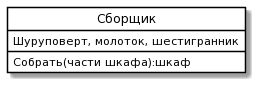

The diagram above was rendered by PlantUML. Its source (embedded in the PNG):
@startuml
skinparam class {
  BackgroundColor White
  BorderColor Black
}
class Сборщик {
  {field} Шуруповерт, молоток, шестигранник
  {method} Собрать(части шкафа):шкаф
}
hide circle
@enduml